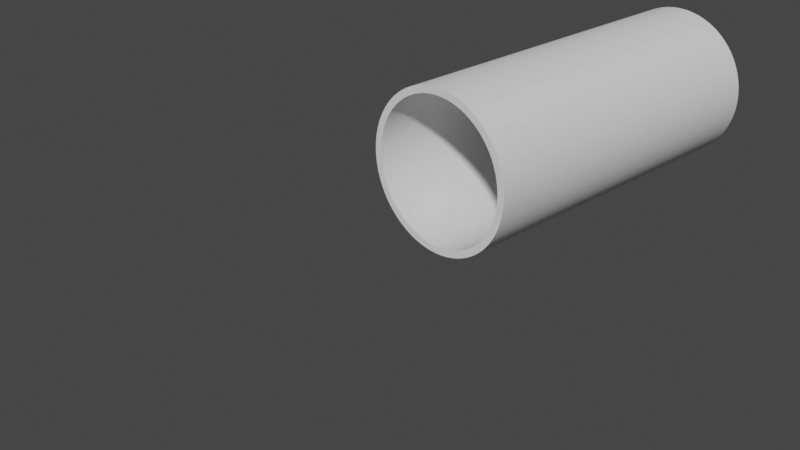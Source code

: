 # Source: untitled.blend  (saved by Blender 2.93.21; exported with 4.5.12 LTS)
import bpy
from mathutils import Matrix  # noqa: F401  (used for matrix-valued properties, if any)

bpy.ops.wm.read_factory_settings(use_empty=True)
scene = bpy.context.scene
scene.name = 'Scene'

# ---- collections
col_collection = bpy.data.collections.new('Collection'); scene.collection.children.link(col_collection)

# ---- world
world_world = bpy.data.worlds.new('World'); scene.world = world_world
world_world.use_nodes = True; world_world.node_tree.nodes.clear()
_N = world_world.node_tree.nodes; _L = world_world.node_tree.links
n0 = _N.new('ShaderNodeOutputWorld'); n0.name = 'World Output'; n0.location = (300, 300)
n1 = _N.new('ShaderNodeBackground'); n1.name = 'Background'; n1.location = (10, 300)
n1.inputs[0].default_value = (0.05088, 0.05088, 0.05088, 1.0)
_L.new(n1.outputs[0], n0.inputs[0])
n0.is_active_output = True
world_world.color = (0.05088, 0.05088, 0.05088)
world_world.use_sun_shadow = False
world_world.sun_shadow_jitter_overblur = 0.0

# ---- cameras
cam_camera = bpy.data.cameras.new('Camera')
cam_camera.clip_end = 100.0
cam_camera.ortho_scale = 7.314

# ---- meshes
me_007 = bpy.data.meshes.new('Окружность.007')
me_007.from_pydata([(0.0, 1.0, 0.0), (-0.05814, 0.9983, 0.0), (-0.1161, 0.9932, 0.0), (-0.1736, 0.9848, 0.0), (-0.2306, 0.973, 0.0), (-0.2868, 0.958, 0.0), (-0.342, 0.9397, 0.0), (-0.3961, 0.9182, 0.0), (-0.4488, 0.8936, 0.0), (-0.5, 0.866, 0.0), (-0.5495, 0.8355, 0.0), (-0.5972, 0.8021, 0.0), (-0.6428, 0.766, 0.0), (-0.6862, 0.7274, 0.0), (-0.7274, 0.6862, 0.0), (-0.766, 0.6428, 0.0), (-0.8021, 0.5972, 0.0), (-0.8355, 0.5495, 0.0), (-0.866, 0.5, 0.0), (-0.8936, 0.4488, 0.0), (-0.9182, 0.3961, 0.0), (-0.9397, 0.342, 0.0), (-0.958, 0.2868, 0.0), (-0.973, 0.2306, 0.0), (-0.9848, 0.1736, 0.0), (-0.9932, 0.1161, 0.0), (-0.9983, 0.05814, 0.0), (-1.0, -4.371e-08, 0.0), (-0.9983, -0.05814, 0.0), (-0.9932, -0.1161, 0.0), (-0.9848, -0.1736, 0.0), (-0.973, -0.2306, 0.0), (-0.958, -0.2868, 0.0), (-0.9397, -0.342, 0.0), (-0.9182, -0.3961, 0.0), (-0.8936, -0.4488, 0.0), (-0.866, -0.5, 0.0), (-0.8355, -0.5495, 0.0), (-0.8021, -0.5972, 0.0), (-0.766, -0.6428, 0.0), (-0.7274, -0.6862, 0.0), (-0.6862, -0.7274, 0.0), (-0.6428, -0.766, 0.0), (-0.5972, -0.8021, 0.0), (-0.5495, -0.8355, 0.0), (-0.5, -0.866, 0.0), (-0.4488, -0.8936, 0.0), (-0.3961, -0.9182, 0.0), (-0.342, -0.9397, 0.0), (-0.2868, -0.958, 0.0), (-0.2306, -0.973, 0.0), (-0.1736, -0.9848, 0.0), (-0.1161, -0.9932, 0.0), (-0.05814, -0.9983, 0.0), (8.742e-08, -1.0, 0.0), (0.05814, -0.9983, 0.0), (0.1161, -0.9932, 0.0), (0.1736, -0.9848, 0.0), (0.2306, -0.973, 0.0), (0.2868, -0.958, 0.0), (0.342, -0.9397, 0.0), (0.3961, -0.9182, 0.0), (0.4488, -0.8936, 0.0), (0.5, -0.866, 0.0), (0.5495, -0.8355, 0.0), (0.5972, -0.8021, 0.0), (0.6428, -0.766, 0.0), (0.6862, -0.7274, 0.0), (0.7274, -0.6862, 0.0), (0.766, -0.6428, 0.0), (0.8021, -0.5972, 0.0), (0.8355, -0.5495, 0.0), (0.866, -0.5, 0.0), (0.8936, -0.4488, 0.0), (0.9182, -0.3961, 0.0), (0.9397, -0.342, 0.0), (0.958, -0.2868, 0.0), (0.973, -0.2306, 0.0), (0.9848, -0.1736, 0.0), (0.9932, -0.1161, 0.0), (0.9983, -0.05814, 0.0), (1.0, 1.192e-08, 0.0), (0.9983, 0.05814, 0.0), (0.9932, 0.1161, 0.0), (0.9848, 0.1736, 0.0), (0.973, 0.2306, 0.0), (0.958, 0.2868, 0.0), (0.9397, 0.342, 0.0), (0.9182, 0.3961, 0.0), (0.8936, 0.4488, 0.0), (0.866, 0.5, 0.0), (0.8355, 0.5495, 0.0), (0.8021, 0.5972, 0.0), (0.766, 0.6428, 0.0), (0.7274, 0.6862, 0.0), (0.6862, 0.7274, 0.0), (0.6428, 0.766, 0.0), (0.5972, 0.8021, 0.0), (0.5495, 0.8355, 0.0), (0.5, 0.866, 0.0), (0.4488, 0.8936, 0.0), (0.3961, 0.9182, 0.0), (0.342, 0.9397, 0.0), (0.2868, 0.958, 0.0), (0.2306, 0.973, 0.0), (0.1736, 0.9848, 0.0), (0.1161, 0.9932, 0.0), (0.05814, 0.9983, 0.0), (0.0, 1.0, -5.0), (-0.05814, 0.9983, -5.0), (-0.1161, 0.9932, -5.0), (-0.1736, 0.9848, -5.0), (-0.2306, 0.973, -5.0), (-0.2868, 0.958, -5.0), (-0.342, 0.9397, -5.0), (-0.3961, 0.9182, -5.0), (-0.4488, 0.8936, -5.0), (-0.5, 0.866, -5.0), (-0.5495, 0.8355, -5.0), (-0.5972, 0.8021, -5.0), (-0.6428, 0.766, -5.0), (-0.6862, 0.7274, -5.0), (-0.7274, 0.6862, -5.0), (-0.766, 0.6428, -5.0), (-0.8021, 0.5972, -5.0), (-0.8355, 0.5495, -5.0), (-0.866, 0.5, -5.0), (-0.8936, 0.4488, -5.0), (-0.9182, 0.3961, -5.0), (-0.9397, 0.342, -5.0), (-0.958, 0.2868, -5.0), (-0.973, 0.2306, -5.0), (-0.9848, 0.1736, -5.0), (-0.9932, 0.1161, -5.0), (-0.9983, 0.05814, -5.0), (-1.0, -2.623e-07, -5.0), (-0.9983, -0.05815, -5.0), (-0.9932, -0.1161, -5.0), (-0.9848, -0.1736, -5.0), (-0.973, -0.2306, -5.0), (-0.958, -0.2868, -5.0), (-0.9397, -0.342, -5.0), (-0.9182, -0.3961, -5.0), (-0.8936, -0.4488, -5.0), (-0.866, -0.5, -5.0), (-0.8355, -0.5495, -5.0), (-0.8021, -0.5972, -5.0), (-0.766, -0.6428, -5.0), (-0.7274, -0.6862, -5.0), (-0.6862, -0.7274, -5.0), (-0.6428, -0.766, -5.0), (-0.5972, -0.8021, -5.0), (-0.5495, -0.8355, -5.0), (-0.5, -0.866, -5.0), (-0.4488, -0.8936, -5.0), (-0.3961, -0.9182, -5.0), (-0.342, -0.9397, -5.0), (-0.2868, -0.958, -5.0), (-0.2306, -0.973, -5.0), (-0.1736, -0.9848, -5.0), (-0.1161, -0.9932, -5.0), (-0.05814, -0.9983, -5.0), (8.742e-08, -1.0, -5.0), (0.05814, -0.9983, -5.0), (0.1161, -0.9932, -5.0), (0.1736, -0.9848, -5.0), (0.2306, -0.973, -5.0), (0.2868, -0.958, -5.0), (0.342, -0.9397, -5.0), (0.3961, -0.9182, -5.0), (0.4488, -0.8936, -5.0), (0.5, -0.866, -5.0), (0.5495, -0.8355, -5.0), (0.5972, -0.8021, -5.0), (0.6428, -0.766, -5.0), (0.6862, -0.7274, -5.0), (0.7274, -0.6862, -5.0), (0.766, -0.6428, -5.0), (0.8021, -0.5972, -5.0), (0.8355, -0.5495, -5.0), (0.866, -0.5, -5.0), (0.8936, -0.4488, -5.0), (0.9182, -0.3961, -5.0), (0.9397, -0.342, -5.0), (0.958, -0.2868, -5.0), (0.973, -0.2306, -5.0), (0.9848, -0.1736, -5.0), (0.9932, -0.1161, -5.0), (0.9983, -0.05814, -5.0), (1.0, -2.066e-07, -5.0), (0.9983, 0.05814, -5.0), (0.9932, 0.1161, -5.0), (0.9848, 0.1736, -5.0), (0.973, 0.2306, -5.0), (0.958, 0.2868, -5.0), (0.9397, 0.342, -5.0), (0.9182, 0.3961, -5.0), (0.8936, 0.4488, -5.0), (0.866, 0.5, -5.0), (0.8355, 0.5495, -5.0), (0.8021, 0.5972, -5.0), (0.766, 0.6428, -5.0), (0.7274, 0.6862, -5.0), (0.6862, 0.7274, -5.0), (0.6428, 0.766, -5.0), (0.5972, 0.8021, -5.0), (0.5495, 0.8355, -5.0), (0.5, 0.866, -5.0), (0.4488, 0.8936, -5.0), (0.3961, 0.9182, -5.0), (0.342, 0.9397, -5.0), (0.2868, 0.958, -5.0), (0.2306, 0.973, -5.0), (0.1736, 0.9848, -5.0), (0.1161, 0.9932, -5.0), (0.05814, 0.9983, -5.0)], [], [(47, 48, 156, 155), (99, 100, 208, 207), (48, 49, 157, 156), (100, 101, 209, 208), (49, 50, 158, 157), (101, 102, 210, 209), (50, 51, 159, 158), (102, 103, 211, 210), (51, 52, 160, 159), (0, 1, 109, 108), (103, 104, 212, 211), (52, 53, 161, 160), (1, 2, 110, 109), (104, 105, 213, 212), (53, 54, 162, 161), (2, 3, 111, 110), (105, 106, 214, 213), (54, 55, 163, 162), (3, 4, 112, 111), (106, 107, 215, 214), (55, 56, 164, 163), (4, 5, 113, 112), (107, 0, 108, 215), (56, 57, 165, 164), (5, 6, 114, 113), (57, 58, 166, 165), (6, 7, 115, 114), (58, 59, 167, 166), (7, 8, 116, 115), (59, 60, 168, 167), (8, 9, 117, 116), (60, 61, 169, 168), (9, 10, 118, 117), (61, 62, 170, 169), (10, 11, 119, 118), (62, 63, 171, 170), (11, 12, 120, 119), (63, 64, 172, 171), (12, 13, 121, 120), (64, 65, 173, 172), (13, 14, 122, 121), (65, 66, 174, 173), (14, 15, 123, 122), (66, 67, 175, 174), (15, 16, 124, 123), (67, 68, 176, 175), (16, 17, 125, 124), (68, 69, 177, 176), (17, 18, 126, 125), (69, 70, 178, 177), (18, 19, 127, 126), (70, 71, 179, 178), (19, 20, 128, 127), (71, 72, 180, 179), (20, 21, 129, 128), (72, 73, 181, 180), (21, 22, 130, 129), (73, 74, 182, 181), (22, 23, 131, 130), (74, 75, 183, 182), (23, 24, 132, 131), (75, 76, 184, 183), (24, 25, 133, 132), (76, 77, 185, 184), (25, 26, 134, 133), (77, 78, 186, 185), (26, 27, 135, 134), (78, 79, 187, 186), (27, 28, 136, 135), (79, 80, 188, 187), (28, 29, 137, 136), (80, 81, 189, 188), (29, 30, 138, 137), (81, 82, 190, 189), (30, 31, 139, 138), (82, 83, 191, 190), (31, 32, 140, 139), (83, 84, 192, 191), (32, 33, 141, 140), (84, 85, 193, 192), (33, 34, 142, 141), (85, 86, 194, 193), (34, 35, 143, 142), (86, 87, 195, 194), (35, 36, 144, 143), (87, 88, 196, 195), (36, 37, 145, 144), (88, 89, 197, 196), (37, 38, 146, 145), (89, 90, 198, 197), (38, 39, 147, 146), (90, 91, 199, 198), (39, 40, 148, 147), (91, 92, 200, 199), (40, 41, 149, 148), (92, 93, 201, 200), (41, 42, 150, 149), (93, 94, 202, 201), (42, 43, 151, 150), (94, 95, 203, 202), (43, 44, 152, 151), (95, 96, 204, 203), (44, 45, 153, 152), (96, 97, 205, 204), (45, 46, 154, 153), (97, 98, 206, 205), (46, 47, 155, 154), (98, 99, 207, 206)])
_uv = me_007.uv_layers.new(name='UVКарта')
_uv.uv.foreach_set('vector', [0.0, 0.0, 0.0, 0.0, 0.0, 0.0, 0.0, 0.0, 0.0, 0.0, 0.0, 0.0, 0.0, 0.0, 0.0, 0.0, 0.0, 0.0, 0.0, 0.0, 0.0, 0.0, 0.0, 0.0, 0.0, 0.0, 0.0, 0.0, 0.0, 0.0, 0.0, 0.0, 0.0, 0.0, 0.0, 0.0, 0.0, 0.0, 0.0, 0.0, 0.0, 0.0, 0.0, 0.0, 0.0, 0.0, 0.0, 0.0, 0.0, 0.0, 0.0, 0.0, 0.0, 0.0, 0.0, 0.0, 0.0, 0.0, 0.0, 0.0, 0.0, 0.0, 0.0, 0.0, 0.0, 0.0, 0.0, 0.0, 0.0, 0.0, 0.0, 0.0, 0.0, 0.0, 0.0, 0.0, 0.0, 0.0, 0.0, 0.0, 0.0, 0.0, 0.0, 0.0, 0.0, 0.0, 0.0, 0.0, 0.0, 0.0, 0.0, 0.0, 0.0, 0.0, 0.0, 0.0, 0.0, 0.0, 0.0, 0.0, 0.0, 0.0, 0.0, 0.0, 0.0, 0.0, 0.0, 0.0, 0.0, 0.0, 0.0, 0.0, 0.0, 0.0, 0.0, 0.0, 0.0, 0.0, 0.0, 0.0, 0.0, 0.0, 0.0, 0.0, 0.0, 0.0, 0.0, 0.0, 0.0, 0.0, 0.0, 0.0, 0.0, 0.0, 0.0, 0.0, 0.0, 0.0, 0.0, 0.0, 0.0, 0.0, 0.0, 0.0, 0.0, 0.0, 0.0, 0.0, 0.0, 0.0, 0.0, 0.0, 0.0, 0.0, 0.0, 0.0, 0.0, 0.0, 0.0, 0.0, 0.0, 0.0, 0.0, 0.0, 0.0, 0.0, 0.0, 0.0, 0.0, 0.0, 0.0, 0.0, 0.0, 0.0, 0.0, 0.0, 0.0, 0.0, 0.0, 0.0, 0.0, 0.0, 0.0, 0.0, 0.0, 0.0, 0.0, 0.0, 0.0, 0.0, 0.0, 0.0, 0.0, 0.0, 0.0, 0.0, 0.0, 0.0, 0.0, 0.0, 0.0, 0.0, 0.0, 0.0, 0.0, 0.0, 0.0, 0.0, 0.0, 0.0, 0.0, 0.0, 0.0, 0.0, 0.0, 0.0, 0.0, 0.0, 0.0, 0.0, 0.0, 0.0, 0.0, 0.0, 0.0, 0.0, 0.0, 0.0, 0.0, 0.0, 0.0, 0.0, 0.0, 0.0, 0.0, 0.0, 0.0, 0.0, 0.0, 0.0, 0.0, 0.0, 0.0, 0.0, 0.0, 0.0, 0.0, 0.0, 0.0, 0.0, 0.0, 0.0, 0.0, 0.0, 0.0, 0.0, 0.0, 0.0, 0.0, 0.0, 0.0, 0.0, 0.0, 0.0, 0.0, 0.0, 0.0, 0.0, 0.0, 0.0, 0.0, 0.0, 0.0, 0.0, 0.0, 0.0, 0.0, 0.0, 0.0, 0.0, 0.0, 0.0, 0.0, 0.0, 0.0, 0.0, 0.0, 0.0, 0.0, 0.0, 0.0, 0.0, 0.0, 0.0, 0.0, 0.0, 0.0, 0.0, 0.0, 0.0, 0.0, 0.0, 0.0, 0.0, 0.0, 0.0, 0.0, 0.0, 0.0, 0.0, 0.0, 0.0, 0.0, 0.0, 0.0, 0.0, 0.0, 0.0, 0.0, 0.0, 0.0, 0.0, 0.0, 0.0, 0.0, 0.0, 0.0, 0.0, 0.0, 0.0, 0.0, 0.0, 0.0, 0.0, 0.0, 0.0, 0.0, 0.0, 0.0, 0.0, 0.0, 0.0, 0.0, 0.0, 0.0, 0.0, 0.0, 0.0, 0.0, 0.0, 0.0, 0.0, 0.0, 0.0, 0.0, 0.0, 0.0, 0.0, 0.0, 0.0, 0.0, 0.0, 0.0, 0.0, 0.0, 0.0, 0.0, 0.0, 0.0, 0.0, 0.0, 0.0, 0.0, 0.0, 0.0, 0.0, 0.0, 0.0, 0.0, 0.0, 0.0, 0.0, 0.0, 0.0, 0.0, 0.0, 0.0, 0.0, 0.0, 0.0, 0.0, 0.0, 0.0, 0.0, 0.0, 0.0, 0.0, 0.0, 0.0, 0.0, 0.0, 0.0, 0.0, 0.0, 0.0, 0.0, 0.0, 0.0, 0.0, 0.0, 0.0, 0.0, 0.0, 0.0, 0.0, 0.0, 0.0, 0.0, 0.0, 0.0, 0.0, 0.0, 0.0, 0.0, 0.0, 0.0, 0.0, 0.0, 0.0, 0.0, 0.0, 0.0, 0.0, 0.0, 0.0, 0.0, 0.0, 0.0, 0.0, 0.0, 0.0, 0.0, 0.0, 0.0, 0.0, 0.0, 0.0, 0.0, 0.0, 0.0, 0.0, 0.0, 0.0, 0.0, 0.0, 0.0, 0.0, 0.0, 0.0, 0.0, 0.0, 0.0, 0.0, 0.0, 0.0, 0.0, 0.0, 0.0, 0.0, 0.0, 0.0, 0.0, 0.0, 0.0, 0.0, 0.0, 0.0, 0.0, 0.0, 0.0, 0.0, 0.0, 0.0, 0.0, 0.0, 0.0, 0.0, 0.0, 0.0, 0.0, 0.0, 0.0, 0.0, 0.0, 0.0, 0.0, 0.0, 0.0, 0.0, 0.0, 0.0, 0.0, 0.0, 0.0, 0.0, 0.0, 0.0, 0.0, 0.0, 0.0, 0.0, 0.0, 0.0, 0.0, 0.0, 0.0, 0.0, 0.0, 0.0, 0.0, 0.0, 0.0, 0.0, 0.0, 0.0, 0.0, 0.0, 0.0, 0.0, 0.0, 0.0, 0.0, 0.0, 0.0, 0.0, 0.0, 0.0, 0.0, 0.0, 0.0, 0.0, 0.0, 0.0, 0.0, 0.0, 0.0, 0.0, 0.0, 0.0, 0.0, 0.0, 0.0, 0.0, 0.0, 0.0, 0.0, 0.0, 0.0, 0.0, 0.0, 0.0, 0.0, 0.0, 0.0, 0.0, 0.0, 0.0, 0.0, 0.0, 0.0, 0.0, 0.0, 0.0, 0.0, 0.0, 0.0, 0.0, 0.0, 0.0, 0.0, 0.0, 0.0, 0.0, 0.0, 0.0, 0.0, 0.0, 0.0, 0.0, 0.0, 0.0, 0.0, 0.0, 0.0, 0.0, 0.0, 0.0, 0.0, 0.0, 0.0, 0.0, 0.0, 0.0, 0.0, 0.0, 0.0, 0.0, 0.0, 0.0, 0.0, 0.0, 0.0, 0.0, 0.0, 0.0, 0.0, 0.0, 0.0, 0.0, 0.0, 0.0, 0.0, 0.0, 0.0, 0.0, 0.0, 0.0, 0.0, 0.0, 0.0, 0.0, 0.0, 0.0, 0.0, 0.0, 0.0, 0.0, 0.0, 0.0, 0.0, 0.0, 0.0, 0.0, 0.0, 0.0, 0.0, 0.0, 0.0, 0.0, 0.0, 0.0, 0.0, 0.0, 0.0, 0.0, 0.0, 0.0, 0.0, 0.0, 0.0, 0.0, 0.0, 0.0, 0.0, 0.0, 0.0, 0.0, 0.0, 0.0, 0.0, 0.0, 0.0, 0.0, 0.0, 0.0, 0.0, 0.0, 0.0, 0.0, 0.0, 0.0, 0.0, 0.0, 0.0, 0.0, 0.0, 0.0, 0.0, 0.0, 0.0, 0.0, 0.0, 0.0, 0.0, 0.0, 0.0, 0.0, 0.0, 0.0, 0.0, 0.0, 0.0, 0.0, 0.0, 0.0, 0.0, 0.0, 0.0, 0.0, 0.0, 0.0, 0.0, 0.0, 0.0, 0.0, 0.0, 0.0, 0.0, 0.0, 0.0, 0.0, 0.0, 0.0, 0.0, 0.0, 0.0, 0.0, 0.0, 0.0, 0.0, 0.0, 0.0, 0.0, 0.0, 0.0, 0.0, 0.0, 0.0, 0.0, 0.0, 0.0, 0.0, 0.0, 0.0, 0.0, 0.0, 0.0, 0.0, 0.0, 0.0, 0.0, 0.0, 0.0, 0.0, 0.0, 0.0, 0.0, 0.0, 0.0, 0.0, 0.0, 0.0, 0.0, 0.0, 0.0, 0.0, 0.0, 0.0, 0.0, 0.0, 0.0, 0.0, 0.0, 0.0, 0.0, 0.0, 0.0, 0.0, 0.0, 0.0, 0.0, 0.0, 0.0, 0.0, 0.0, 0.0, 0.0, 0.0, 0.0, 0.0, 0.0, 0.0, 0.0, 0.0, 0.0, 0.0, 0.0, 0.0, 0.0, 0.0, 0.0, 0.0, 0.0, 0.0, 0.0, 0.0, 0.0, 0.0, 0.0, 0.0, 0.0, 0.0, 0.0, 0.0, 0.0, 0.0, 0.0, 0.0, 0.0, 0.0, 0.0, 0.0, 0.0, 0.0, 0.0, 0.0, 0.0, 0.0, 0.0, 0.0, 0.0, 0.0, 0.0, 0.0, 0.0, 0.0, 0.0, 0.0, 0.0, 0.0, 0.0, 0.0, 0.0, 0.0, 0.0, 0.0, 0.0, 0.0, 0.0, 0.0, 0.0, 0.0, 0.0, 0.0, 0.0, 0.0, 0.0, 0.0, 0.0, 0.0, 0.0, 0.0, 0.0, 0.0])
me_007.use_remesh_fix_poles = True
me_007.use_remesh_preserve_attributes = False
me_007.update()

# ---- objects
ob_camera = bpy.data.objects.new('Camera', cam_camera)
ob_x = bpy.data.objects.new('Окружность', me_007)

# ---- transforms, parenting, visibility, modifiers, constraints
ob_camera.location = (8.733, -8.844, 5.476)
ob_camera.rotation_euler = (1.109, 0.0, 0.8149)
ob_camera.scale = (1.387, 1.387, 1.387)
ob_camera.lock_rotations_4d = False
ob_camera.empty_display_type = 'ARROWS'
ob_camera.color = (0.0, 0.0, 0.0, 0.0)
ob_camera.display_type = 'WIRE'
ob_camera.lineart.crease_threshold = 0.0
ob_x.location = (0.0, 0.0, 0.0)
ob_x.rotation_euler = (1.571, 0.0, 0.0)
_m = ob_x.modifiers.new('Объёмность', 'SOLIDIFY')
_m.thickness = 0.1

# ---- collection membership
col_collection.objects.link(ob_camera)
col_collection.objects.link(ob_x)

# ---- scene / render settings (as saved in the file)
scene.camera = ob_camera
scene.frame_start = 1; scene.frame_end = 250; scene.frame_set(1)
scene.render.engine = 'BLENDER_EEVEE_NEXT'
scene.cycles.use_denoising = False
scene.cycles.samples = 128
scene.cycles.sampling_pattern = 'TABULATED_SOBOL'
scene.cycles.use_adaptive_sampling = False
scene.cycles.use_light_tree = False
scene.view_settings.view_transform = 'Filmic'
bpy.context.view_layer.update()

# ---- added for rendering (the .blend has no usable light): sun
light_auto_sun = bpy.data.lights.new('AutoSun', 'SUN')
light_auto_sun.energy = 3.0
light_auto_sun.angle = 0.0523599
ob_auto_sun = bpy.data.objects.new('AutoSun', light_auto_sun)
scene.collection.objects.link(ob_auto_sun)
ob_auto_sun.rotation_euler = (0.872665, 0.174533, 0.523599)
bpy.context.view_layer.update()
